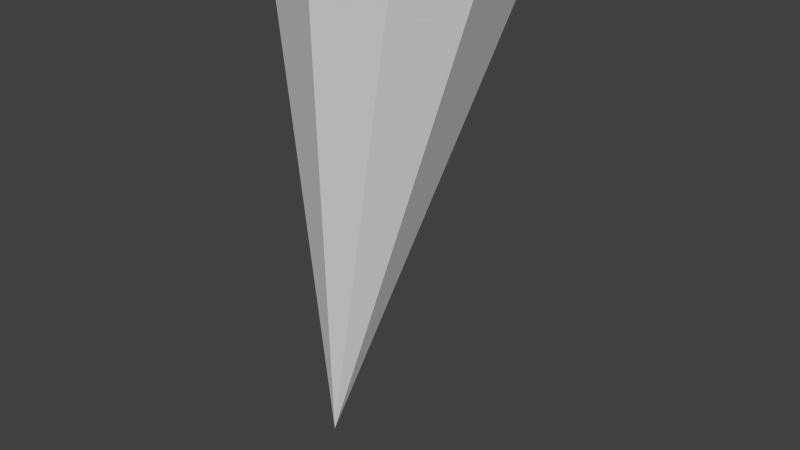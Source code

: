 # Source: Lamp.blend  (saved by Blender 2.66.1; exported with 4.5.12 LTS)
import bpy
from mathutils import Matrix  # noqa: F401  (used for matrix-valued properties, if any)

bpy.ops.wm.read_factory_settings(use_empty=True)
scene = bpy.context.scene
scene.name = 'Scene'

# ---- collections
col_collection_1 = bpy.data.collections.new('Collection 1'); scene.collection.children.link(col_collection_1)

# ---- world
world_world = bpy.data.worlds.new('World'); scene.world = world_world
world_world.color = (0.05088, 0.05088, 0.05088)
world_world.use_sun_shadow = False
world_world.sun_shadow_jitter_overblur = 0.0
world_world.cycles.sampling_method = 'MANUAL'
world_world.cycles.sample_map_resolution = 256

# ---- meshes
me_lamp = bpy.data.meshes.new('Lamp')
me_lamp.from_pydata([(0.1579, -0.2, 0.6305), (0.2738, -0.1618, 0.6107), (0.3454, -0.0618, 0.5985), (0.3454, 0.0618, 0.5985), (0.2738, 0.1618, 0.6107), (0.1579, 0.2, 0.6305), (-0.01037, 1.508e-07, -0.3552), (0.04206, 0.1618, 0.6503), (-0.02956, 0.0618, 0.6625), (-0.02956, -0.0618, 0.6625), (0.04206, -0.1618, 0.6503)], [], [(9, 6, 10), (0, 6, 1), (10, 6, 0), (1, 6, 2), (8, 6, 9), (7, 6, 8), (5, 6, 7), (4, 6, 5), (3, 6, 4), (2, 6, 3), (0, 1, 2, 3, 4, 5, 7, 8, 9, 10)])
me_lamp.use_remesh_preserve_volume = False
me_lamp.use_remesh_preserve_attributes = False
me_lamp.use_mirror_vertex_groups = False
me_lamp.update()

# ---- objects
ob_lamp = bpy.data.objects.new('Lamp', me_lamp)

# ---- transforms, parenting, visibility, modifiers, constraints
ob_lamp.location = (0.0, 0.0, 0.0)
ob_lamp.lineart.crease_threshold = 0.0

# ---- collection membership
col_collection_1.objects.link(ob_lamp)

# ---- scene / render settings (as saved in the file)
scene.frame_start = 1; scene.frame_end = 250; scene.frame_set(1)
scene.render.engine = 'BLENDER_EEVEE_NEXT'
scene.render.image_settings.color_mode = 'RGB'
scene.render.image_settings.compression = 90
scene.render.resolution_percentage = 50
scene.render.dither_intensity = 0.0
scene.render.bake_margin = 2
scene.cycles.use_denoising = False
scene.cycles.samples = 10
scene.cycles.sampling_pattern = 'TABULATED_SOBOL'
scene.cycles.light_sampling_threshold = 0.0
scene.cycles.use_adaptive_sampling = False
scene.cycles.use_light_tree = False
scene.cycles.blur_glossy = 0.0
scene.cycles.volume_bounces = 1
scene.cycles.pixel_filter_type = 'GAUSSIAN'
scene.cycles.sample_clamp_indirect = 0.0
scene.view_settings.view_transform = 'Standard'
bpy.context.view_layer.update()

# ---- added for rendering (the .blend has no active camera and no usable light): camera, sun
cam_auto = bpy.data.cameras.new('AutoCamera')
cam_auto.lens = 50.0
cam_auto.sensor_width = 36.0
cam_auto.clip_end = 1000.0
ob_auto_camera = bpy.data.objects.new('AutoCamera', cam_auto)
scene.collection.objects.link(ob_auto_camera)
ob_auto_camera.location = (1.22754, -1.28352, 1.00934)
ob_auto_camera.rotation_euler = (1.09748, -7.21219e-08, 0.694738)
scene.camera = ob_auto_camera
light_auto_sun = bpy.data.lights.new('AutoSun', 'SUN')
light_auto_sun.energy = 3.0
light_auto_sun.angle = 0.0523599
ob_auto_sun = bpy.data.objects.new('AutoSun', light_auto_sun)
scene.collection.objects.link(ob_auto_sun)
ob_auto_sun.rotation_euler = (0.872665, 0.174533, 0.523599)
bpy.context.view_layer.update()
